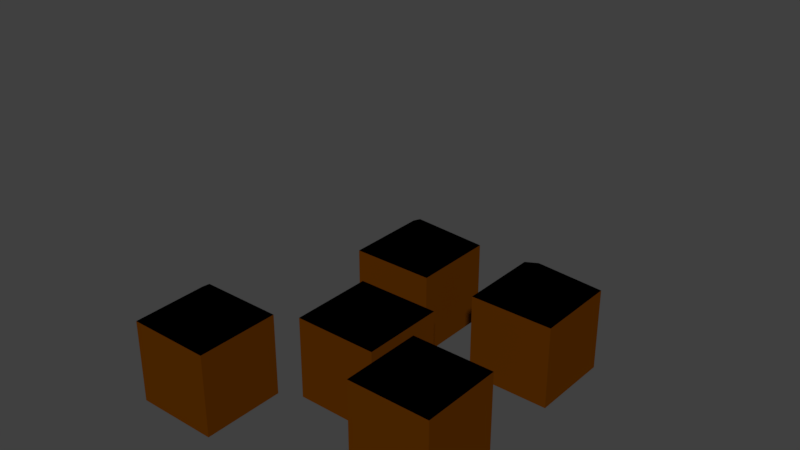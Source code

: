 # Source: houses.blend  (saved by Blender 2.79.0; exported with 4.5.12 LTS)
import bpy
from mathutils import Matrix  # noqa: F401  (used for matrix-valued properties, if any)

bpy.ops.wm.read_factory_settings(use_empty=True)
scene = bpy.context.scene
scene.name = 'Scene'

# ---- collections
col_collection_1 = bpy.data.collections.new('Collection 1'); scene.collection.children.link(col_collection_1)

# ---- materials (node trees are filled in below, after node groups)
mat_material_005 = bpy.data.materials.new('Material.005')
mat_material_005.alpha_threshold = 0.0
mat_material_005.use_transparent_shadow = False
mat_material_005.diffuse_color = (0.09851, 0.02609, 0.0, 1.0)
mat_material_005.roughness = 0.5
mat_material_005.specular_intensity = 0.0
mat_material_006 = bpy.data.materials.new('Material.006')
mat_material_006.alpha_threshold = 0.0
mat_material_006.use_transparent_shadow = False
mat_material_006.diffuse_color = (0.5926, 0.4053, 0.1625, 1.0)
mat_material_006.roughness = 0.5
mat_material_007 = bpy.data.materials.new('Material.007')
mat_material_007.alpha_threshold = 0.0
mat_material_007.use_transparent_shadow = False
mat_material_007.diffuse_color = (0.0, 0.0, 0.0, 1.0)
mat_material_007.roughness = 0.5

# ---- material node trees

# ---- world
world_world = bpy.data.worlds.new('World'); scene.world = world_world
world_world.color = (0.05088, 0.05088, 0.05088)
world_world.use_sun_shadow = False
world_world.sun_shadow_jitter_overblur = 0.0
world_world.cycles.sampling_method = 'MANUAL'

# ---- meshes
me_cube_005 = bpy.data.meshes.new('Cube.005')
me_cube_005.from_pydata([(-1.0, -1.0, -1.0), (-1.0, -1.0, 1.0), (-1.0, 1.0, -1.0), (-1.0, 1.0, 1.0), (1.0, -1.0, -1.0), (1.0, -1.0, 1.0), (1.0, 1.0, -1.0), (1.0, 1.0, 1.0), (0.0, 0.0, 1.75), (-0.25, -1.0, -1.0), (0.25, -1.0, -1.0), (-0.25, -1.0, -0.25), (0.25, -1.0, -0.25)], [], [(0, 1, 3, 2), (2, 3, 7, 6), (6, 7, 5, 4), (4, 5, 1, 0, 9, 11, 12, 10), (7, 3, 8), (3, 1, 8), (5, 7, 8), (1, 5, 8), (12, 11, 9, 10), (2, 6, 4, 10, 9, 0)])
me_cube_005.polygons.foreach_set('material_index', [0, 0, 0, 0, 2, 2, 2, 2, 1, 0])
me_cube_005.materials.append(mat_material_005)
me_cube_005.materials.append(mat_material_006)
me_cube_005.materials.append(mat_material_007)
me_cube_005.use_remesh_preserve_volume = False
me_cube_005.use_remesh_preserve_attributes = False
me_cube_005.use_mirror_vertex_groups = False
me_cube_005.update()
me_cube_004 = bpy.data.meshes.new('Cube.004')
me_cube_004.from_pydata([(-1.0, -1.0, -1.0), (-1.0, -1.0, 1.0), (-1.0, 1.0, -1.0), (-1.0, 1.0, 1.0), (1.0, -1.0, -1.0), (1.0, -1.0, 1.0), (1.0, 1.0, -1.0), (1.0, 1.0, 1.0), (0.0, 0.0, 1.75), (-0.25, -1.0, -1.0), (0.25, -1.0, -1.0), (-0.25, -1.0, -0.25), (0.25, -1.0, -0.25)], [], [(0, 1, 3, 2), (2, 3, 7, 6), (6, 7, 5, 4), (4, 5, 1, 0, 9, 11, 12, 10), (7, 3, 8), (3, 1, 8), (5, 7, 8), (1, 5, 8), (12, 11, 9, 10), (2, 6, 4, 10, 9, 0)])
me_cube_004.polygons.foreach_set('material_index', [0, 0, 0, 0, 2, 2, 2, 2, 1, 0])
me_cube_004.materials.append(mat_material_005)
me_cube_004.materials.append(mat_material_006)
me_cube_004.materials.append(mat_material_007)
me_cube_004.use_remesh_preserve_volume = False
me_cube_004.use_remesh_preserve_attributes = False
me_cube_004.use_mirror_vertex_groups = False
me_cube_004.update()
me_cube_003 = bpy.data.meshes.new('Cube.003')
me_cube_003.from_pydata([(-1.0, -1.0, -1.0), (-1.0, -1.0, 1.0), (-1.0, 1.0, -1.0), (-1.0, 1.0, 1.0), (1.0, -1.0, -1.0), (1.0, -1.0, 1.0), (1.0, 1.0, -1.0), (1.0, 1.0, 1.0), (0.0, 0.0, 1.75), (-0.25, -1.0, -1.0), (0.25, -1.0, -1.0), (-0.25, -1.0, -0.25), (0.25, -1.0, -0.25)], [], [(0, 1, 3, 2), (2, 3, 7, 6), (6, 7, 5, 4), (4, 5, 1, 0, 9, 11, 12, 10), (7, 3, 8), (3, 1, 8), (5, 7, 8), (1, 5, 8), (12, 11, 9, 10), (2, 6, 4, 10, 9, 0)])
me_cube_003.polygons.foreach_set('material_index', [0, 0, 0, 0, 2, 2, 2, 2, 1, 0])
me_cube_003.materials.append(mat_material_005)
me_cube_003.materials.append(mat_material_006)
me_cube_003.materials.append(mat_material_007)
me_cube_003.use_remesh_preserve_volume = False
me_cube_003.use_remesh_preserve_attributes = False
me_cube_003.use_mirror_vertex_groups = False
me_cube_003.update()
me_cube_000 = bpy.data.meshes.new('Cube.000')
me_cube_000.from_pydata([(-1.0, -1.0, -1.0), (-1.0, -1.0, 1.0), (-1.0, 1.0, -1.0), (-1.0, 1.0, 1.0), (1.0, -1.0, -1.0), (1.0, -1.0, 1.0), (1.0, 1.0, -1.0), (1.0, 1.0, 1.0), (0.0, 0.0, 1.75), (-0.25, -1.0, -1.0), (0.25, -1.0, -1.0), (-0.25, -1.0, -0.25), (0.25, -1.0, -0.25)], [], [(0, 1, 3, 2), (2, 3, 7, 6), (6, 7, 5, 4), (4, 5, 1, 0, 9, 11, 12, 10), (7, 3, 8), (3, 1, 8), (5, 7, 8), (1, 5, 8), (12, 11, 9, 10), (2, 6, 4, 10, 9, 0)])
me_cube_000.polygons.foreach_set('material_index', [0, 0, 0, 0, 2, 2, 2, 2, 1, 0])
me_cube_000.materials.append(mat_material_005)
me_cube_000.materials.append(mat_material_006)
me_cube_000.materials.append(mat_material_007)
me_cube_000.use_remesh_preserve_volume = False
me_cube_000.use_remesh_preserve_attributes = False
me_cube_000.use_mirror_vertex_groups = False
me_cube_000.update()
me_cube_002 = bpy.data.meshes.new('Cube.002')
me_cube_002.from_pydata([(-1.0, -1.0, -1.0), (-1.0, -1.0, 1.0), (-1.0, 1.0, -1.0), (-1.0, 1.0, 1.0), (1.0, -1.0, -1.0), (1.0, -1.0, 1.0), (1.0, 1.0, -1.0), (1.0, 1.0, 1.0), (0.0, 0.0, 1.75), (-0.25, -1.0, -1.0), (0.25, -1.0, -1.0), (-0.25, -1.0, -0.25), (0.25, -1.0, -0.25)], [], [(0, 1, 3, 2), (2, 3, 7, 6), (6, 7, 5, 4), (4, 5, 1, 0, 9, 11, 12, 10), (7, 3, 8), (3, 1, 8), (5, 7, 8), (1, 5, 8), (12, 11, 9, 10), (2, 6, 4, 10, 9, 0)])
me_cube_002.polygons.foreach_set('material_index', [0, 0, 0, 0, 2, 2, 2, 2, 1, 0])
me_cube_002.materials.append(mat_material_005)
me_cube_002.materials.append(mat_material_006)
me_cube_002.materials.append(mat_material_007)
me_cube_002.use_remesh_preserve_volume = False
me_cube_002.use_remesh_preserve_attributes = False
me_cube_002.use_mirror_vertex_groups = False
me_cube_002.update()
me_cube_001 = bpy.data.meshes.new('Cube.001')
me_cube_001.from_pydata([(-1.0, -1.0, -1.0), (-1.0, -1.0, 1.0), (-1.0, 1.0, -1.0), (-1.0, 1.0, 1.0), (1.0, -1.0, -1.0), (1.0, -1.0, 1.0), (1.0, 1.0, -1.0), (1.0, 1.0, 1.0)], [(2, 0), (0, 1), (1, 3), (3, 2), (6, 2), (3, 7), (7, 6), (4, 6), (7, 5), (5, 4), (0, 4), (5, 1)], [])
me_cube_001.use_remesh_preserve_volume = False
me_cube_001.use_remesh_preserve_attributes = False
me_cube_001.use_mirror_vertex_groups = False
me_cube_001.update()

# ---- objects
ob_cube_004 = bpy.data.objects.new('Cube.004', me_cube_005)
ob_cube_003 = bpy.data.objects.new('Cube.003', me_cube_004)
ob_cube_002 = bpy.data.objects.new('Cube.002', me_cube_003)
ob_cube_001 = bpy.data.objects.new('Cube.001', me_cube_000)
ob_cube = bpy.data.objects.new('Cube', me_cube_002)
ob_boundary = bpy.data.objects.new('Boundary', me_cube_001)

# ---- transforms, parenting, visibility, modifiers, constraints
ob_cube_004.location = (-5.6, 9.6, -12.0)
ob_cube_004.rotation_euler = (0.0, -0.0, -3.142)
ob_cube_004.scale = (4.0, 4.0, 4.0)
ob_cube_004.lineart.crease_threshold = 0.0
ob_cube_003.location = (7.4, 9.6, -12.0)
ob_cube_003.rotation_euler = (0.0, -0.0, -3.142)
ob_cube_003.scale = (4.0, 4.0, 4.0)
ob_cube_003.lineart.crease_threshold = 0.0
ob_cube_002.location = (7.4, -6.4, -12.0)
ob_cube_002.rotation_euler = (0.0, -0.0, -3.142)
ob_cube_002.scale = (4.0, 4.0, 4.0)
ob_cube_002.lineart.crease_threshold = 0.0
ob_cube_001.location = (-11.6, -11.4, -12.0)
ob_cube_001.rotation_euler = (0.0, -0.0, -3.142)
ob_cube_001.scale = (4.0, 4.0, 4.0)
ob_cube_001.lineart.crease_threshold = 0.0
ob_cube.location = (-1.6, -2.4, -12.0)
ob_cube.rotation_euler = (0.0, -0.0, -3.142)
ob_cube.scale = (4.0, 4.0, 4.0)
ob_cube.lineart.crease_threshold = 0.0
ob_boundary.location = (0.0, 0.0, 0.0)
ob_boundary.scale = (16.0, 16.0, 16.0)
ob_boundary.lineart.crease_threshold = 0.0

# ---- collection membership
col_collection_1.objects.link(ob_cube_004)
col_collection_1.objects.link(ob_cube_003)
col_collection_1.objects.link(ob_cube_002)
col_collection_1.objects.link(ob_cube_001)
col_collection_1.objects.link(ob_cube)
col_collection_1.objects.link(ob_boundary)

# ---- scene / render settings (as saved in the file)
scene.frame_start = 1; scene.frame_end = 250; scene.frame_set(0)
scene.render.engine = 'BLENDER_EEVEE_NEXT'
scene.render.resolution_percentage = 50
scene.render.dither_intensity = 0.0
scene.cycles.use_denoising = False
scene.cycles.samples = 128
scene.cycles.sampling_pattern = 'TABULATED_SOBOL'
scene.cycles.use_adaptive_sampling = False
scene.cycles.use_light_tree = False
scene.cycles.blur_glossy = 0.0
scene.cycles.sample_clamp_indirect = 0.0
scene.view_settings.view_transform = 'Standard'
bpy.context.view_layer.update()

# ---- added for rendering (the .blend has no active camera and no usable light): camera, sun
cam_auto = bpy.data.cameras.new('AutoCamera')
cam_auto.lens = 50.0
cam_auto.sensor_width = 36.0
cam_auto.clip_end = 1000.0
ob_auto_camera = bpy.data.objects.new('AutoCamera', cam_auto)
scene.collection.objects.link(ob_auto_camera)
ob_auto_camera.location = (51.2812, -61.5374, 41.0249)
ob_auto_camera.rotation_euler = (1.09748, -7.21219e-08, 0.694738)
scene.camera = ob_auto_camera
light_auto_sun = bpy.data.lights.new('AutoSun', 'SUN')
light_auto_sun.energy = 3.0
light_auto_sun.angle = 0.0523599
ob_auto_sun = bpy.data.objects.new('AutoSun', light_auto_sun)
scene.collection.objects.link(ob_auto_sun)
ob_auto_sun.rotation_euler = (0.872665, 0.174533, 0.523599)
bpy.context.view_layer.update()

